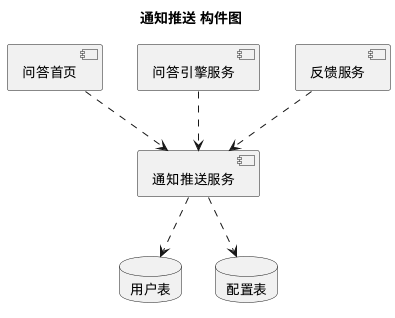

The diagram above was rendered by PlantUML. Its source (embedded in the PNG):
@startuml
title 通知推送 构件图

component 问答首页
component 问答引擎服务
component 反馈服务

component 通知推送服务

database 用户表
database 配置表

问答首页 ..> 通知推送服务
问答引擎服务 ..> 通知推送服务
反馈服务 ..> 通知推送服务

通知推送服务 ..> 用户表
通知推送服务 ..> 配置表
@enduml